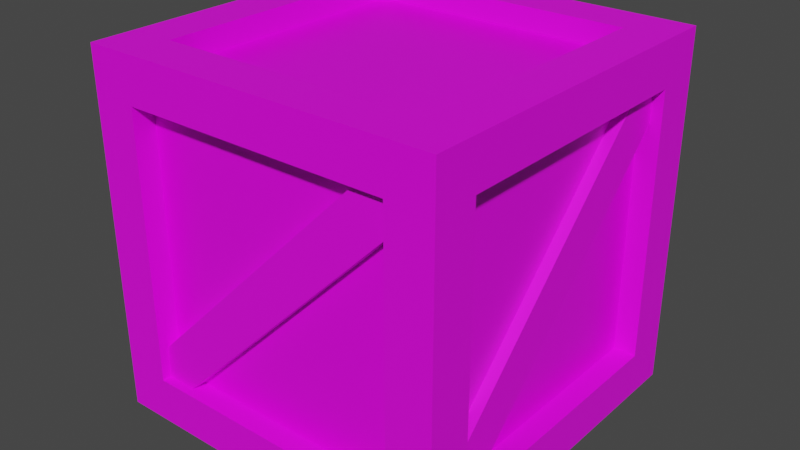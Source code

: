# Source: box.blend  (saved by Blender 2.80.75; exported with 4.5.12 LTS)
import bpy
from mathutils import Matrix  # noqa: F401  (used for matrix-valued properties, if any)

bpy.ops.wm.read_factory_settings(use_empty=True)
scene = bpy.context.scene
scene.name = 'Scene'

# ---- collections
col_collection = bpy.data.collections.new('Collection'); scene.collection.children.link(col_collection)

# ---- images (referenced by path relative to the original .blend; pixels are not part of the script)
import os
ASSET_DIR = os.environ.get("B2B_ASSET_DIR", "")  # directory of the original .blend (textures are referenced by path, not embedded)
HERE = os.path.dirname(os.path.abspath(__file__))  # packed textures are extracted next to this script under _unpacked/

def load_image(name, relpath, width, height, colorspace="sRGB"):
    """Load a texture the original file referenced (path relative to the .blend, or extracted next to this script)."""
    p = next((c for c in (os.path.join(HERE, relpath), os.path.join(ASSET_DIR, relpath)) if relpath and os.path.exists(c)), "")
    if p:
        img = bpy.data.images.load(p, check_existing=True)
        img.name = name
    else:  # same state as the original file: an image datablock whose file is absent (Cycles renders it pink)
        img = bpy.data.images.new(name, width, height)
        img.source = "FILE"
        img.filepath = "//" + (relpath or name)
    img.colorspace_settings.name = colorspace
    return img
img_oak_planks_png = load_image('oak_planks.png', 'oak_planks.png', 1024, 1024, 'sRGB')
img_oak_log_side_png = load_image('oak_log_side.png', 'oak_log_side.png', 1024, 1024, 'sRGB')

# ---- materials (node trees are filled in below, after node groups)
mat_planks = bpy.data.materials.new('Planks')
mat_planks.alpha_threshold = 0.0
mat_planks.use_transparent_shadow = False
mat_planks.line_color = (0.0, 0.0, 0.0, 1.0)
mat_logs = bpy.data.materials.new('Logs')
mat_logs.use_transparent_shadow = False

# ---- material node trees
mat_planks.use_nodes = True; mat_planks.node_tree.nodes.clear()
_N = mat_planks.node_tree.nodes; _L = mat_planks.node_tree.links
n0 = _N.new('ShaderNodeOutputMaterial'); n0.name = 'Material Output'; n0.location = (300, 300)
n1 = _N.new('ShaderNodeBsdfPrincipled'); n1.name = 'Principled BSDF'; n1.location = (10, 300)
n1.distribution = 'GGX'
n1.subsurface_method = 'BURLEY'
n1.inputs[2].default_value = 0.4
n1.inputs[3].default_value = 1.45
n1.inputs[27].default_value = (0.0, 0.0, 0.0, 1.0)
n1.inputs[28].default_value = 1.0
n2 = _N.new('ShaderNodeTexImage'); n2.name = 'Image Texture'; n2.location = (-280, 280)
n2.image = img_oak_planks_png
n2.interpolation = 'Closest'
_L.new(n1.outputs[0], n0.inputs[0])
_L.new(n2.outputs[0], n1.inputs[0])
n0.is_active_output = True
mat_logs.use_nodes = True; mat_logs.node_tree.nodes.clear()
_N = mat_logs.node_tree.nodes; _L = mat_logs.node_tree.links
n0 = _N.new('ShaderNodeOutputMaterial'); n0.name = 'Material Output'; n0.location = (300, 300)
n1 = _N.new('ShaderNodeBsdfPrincipled'); n1.name = 'Principled BSDF'; n1.location = (10, 300)
n1.distribution = 'GGX'
n1.subsurface_method = 'BURLEY'
n1.inputs[3].default_value = 1.45
n1.inputs[27].default_value = (0.0, 0.0, 0.0, 1.0)
n1.inputs[28].default_value = 1.0
n2 = _N.new('ShaderNodeTexImage'); n2.name = 'Image Texture'; n2.location = (-280, 280)
n2.image = img_oak_log_side_png
n2.interpolation = 'Closest'
_L.new(n1.outputs[0], n0.inputs[0])
_L.new(n2.outputs[0], n1.inputs[0])
n0.is_active_output = True

# ---- world
world_world = bpy.data.worlds.new('World'); scene.world = world_world
world_world.use_nodes = True; world_world.node_tree.nodes.clear()
_N = world_world.node_tree.nodes; _L = world_world.node_tree.links
n0 = _N.new('ShaderNodeOutputWorld'); n0.name = 'World Output'; n0.location = (300, 300)
n1 = _N.new('ShaderNodeBackground'); n1.name = 'Background'; n1.location = (10, 300)
n1.inputs[0].default_value = (0.05088, 0.05088, 0.05088, 1.0)
_L.new(n1.outputs[0], n0.inputs[0])
n0.is_active_output = True
world_world.color = (0.05088, 0.05088, 0.05088)
world_world.use_sun_shadow = False
world_world.sun_shadow_jitter_overblur = 0.0

# ---- meshes
me_cube = bpy.data.meshes.new('Cube')
me_cube.from_pydata([(3.006, -0.4997, 3.006), (3.006, -0.4997, -0.9941), (3.006, -0.9997, 3.006), (3.006, -0.9997, -0.9941), (2.506, -0.4997, 3.006), (2.506, -0.4997, -0.9941), (2.506, -0.9997, 3.006), (2.506, -0.9997, -0.9941), (-0.4941, -0.4997, 3.006), (-0.4941, -0.4997, -0.9941), (-0.4941, -0.9997, 3.006), (-0.4941, -0.9997, -0.9941), (-0.9941, -0.4997, 3.006), (-0.9941, -0.4997, -0.9941), (-0.9941, -0.9997, 3.006), (-0.9941, -0.9997, -0.9941), (-0.4941, 3.0, 3.006), (-0.4941, 3.0, -0.9941), (-0.4941, 2.5, 3.006), (-0.4941, 2.5, -0.9941), (-0.9941, 3.0, 3.006), (-0.9941, 3.0, -0.9941), (-0.9941, 2.5, 3.006), (-0.9941, 2.5, -0.9941), (3.006, 3.0, 3.006), (3.006, 3.0, -0.9941), (3.006, 2.5, 3.006), (3.006, 2.5, -0.9941), (2.506, 3.0, 3.006), (2.506, 3.0, -0.9941), (2.506, 2.5, 3.006), (2.506, 2.5, -0.9941), (2.506, 3.0, -0.4941), (2.506, 3.0, -0.9941), (2.506, 2.5, -0.4941), (2.506, 2.5, -0.9941), (-0.4941, 3.0, -0.4941), (-0.4941, 3.0, -0.9941), (-0.4941, 2.5, -0.4941), (-0.4941, 2.5, -0.9941), (2.506, -0.4997, -0.4941), (2.506, -0.4997, -0.9941), (2.506, -0.9997, -0.4941), (2.506, -0.9997, -0.9941), (-0.4941, -0.4997, -0.4941), (-0.4941, -0.4997, -0.9941), (-0.4941, -0.9997, -0.4941), (-0.4941, -0.9997, -0.9941), (-0.9941, 2.5, -0.4941), (-0.9941, 2.5, -0.9941), (-0.4941, 2.5, -0.4941), (-0.4941, 2.5, -0.9941), (-0.9941, -0.4997, -0.4941), (-0.9941, -0.4997, -0.9941), (-0.4941, -0.4997, -0.4941), (-0.4941, -0.4997, -0.9941), (2.506, 2.5, -0.4941), (2.506, 2.5, -0.9941), (3.006, 2.5, -0.4941), (3.006, 2.5, -0.9941), (2.506, -0.4997, -0.4941), (2.506, -0.4997, -0.9941), (3.006, -0.4997, -0.4941), (3.006, -0.4997, -0.9941), (2.506, 3.0, 3.006), (2.506, 3.0, 2.506), (2.506, 2.5, 3.006), (2.506, 2.5, 2.506), (-0.4941, 3.0, 3.006), (-0.4941, 3.0, 2.506), (-0.4941, 2.5, 3.006), (-0.4941, 2.5, 2.506), (2.506, -0.4997, 3.006), (2.506, -0.4997, 2.506), (2.506, -0.9997, 3.006), (2.506, -0.9997, 2.506), (-0.4941, -0.4997, 3.006), (-0.4941, -0.4997, 2.506), (-0.4941, -0.9997, 3.006), (-0.4941, -0.9997, 2.506), (-0.9941, 2.5, 3.006), (-0.9941, 2.5, 2.506), (-0.4941, 2.5, 3.006), (-0.4941, 2.5, 2.506), (-0.9941, -0.4997, 3.006), (-0.9941, -0.4997, 2.506), (-0.4941, -0.4997, 3.006), (-0.4941, -0.4997, 2.506), (2.506, 2.5, 3.006), (2.506, 2.5, 2.506), (3.006, 2.5, 3.006), (3.006, 2.5, 2.506), (2.506, -0.4997, 3.006), (2.506, -0.4997, 2.506), (3.006, -0.4997, 3.006), (3.006, -0.4997, 2.506), (2.756, 2.75, 2.756), (2.756, 2.75, -0.7441), (2.756, -0.7497, 2.756), (2.756, -0.7497, -0.7441), (-0.7441, 2.75, 2.756), (-0.7441, 2.75, -0.7441), (-0.7441, -0.7497, 2.756), (-0.7441, -0.7497, -0.7441), (2.67, 2.9, -0.3587), (2.32, 2.9, -0.7087), (2.67, 2.495, -0.3587), (2.32, 2.495, -0.7087), (-0.3587, 2.9, 2.671), (-0.7087, 2.9, 2.321), (-0.3587, 2.495, 2.671), (-0.7087, 2.495, 2.321), (-0.7087, -0.4972, -0.3587), (-0.3587, -0.4972, -0.7087), (-0.7087, -0.9022, -0.3587), (-0.3587, -0.9022, -0.7087), (2.32, -0.4972, 2.671), (2.67, -0.4972, 2.321), (2.32, -0.9022, 2.671), (2.67, -0.9022, 2.321), (-0.9204, 2.689, -0.3587), (-0.9204, 2.339, -0.7087), (-0.5154, 2.689, -0.3587), (-0.5154, 2.339, -0.7087), (-0.9204, -0.3406, 2.671), (-0.9204, -0.6906, 2.321), (-0.5154, -0.3406, 2.671), (-0.5154, -0.6906, 2.321), (2.477, -0.6906, -0.3587), (2.477, -0.3406, -0.7087), (2.882, -0.6906, -0.3587), (2.882, -0.3406, -0.7087), (2.477, 2.339, 2.671), (2.477, 2.689, 2.321), (2.882, 2.339, 2.671), (2.882, 2.689, 2.321)], [], [(0, 4, 6, 2), (3, 2, 6, 7), (7, 6, 4, 5), (5, 1, 3, 7), (1, 0, 2, 3), (5, 4, 0, 1), (8, 12, 14, 10), (11, 10, 14, 15), (15, 14, 12, 13), (13, 9, 11, 15), (9, 8, 10, 11), (13, 12, 8, 9), (16, 20, 22, 18), (19, 18, 22, 23), (23, 22, 20, 21), (21, 17, 19, 23), (17, 16, 18, 19), (21, 20, 16, 17), (24, 28, 30, 26), (27, 26, 30, 31), (31, 30, 28, 29), (29, 25, 27, 31), (25, 24, 26, 27), (29, 28, 24, 25), (32, 36, 38, 34), (35, 34, 38, 39), (39, 38, 36, 37), (37, 33, 35, 39), (33, 32, 34, 35), (37, 36, 32, 33), (40, 44, 46, 42), (43, 42, 46, 47), (47, 46, 44, 45), (45, 41, 43, 47), (41, 40, 42, 43), (45, 44, 40, 41), (48, 52, 54, 50), (51, 50, 54, 55), (55, 54, 52, 53), (53, 49, 51, 55), (49, 48, 50, 51), (53, 52, 48, 49), (56, 60, 62, 58), (59, 58, 62, 63), (63, 62, 60, 61), (61, 57, 59, 63), (57, 56, 58, 59), (61, 60, 56, 57), (64, 68, 70, 66), (67, 66, 70, 71), (71, 70, 68, 69), (69, 65, 67, 71), (65, 64, 66, 67), (69, 68, 64, 65), (72, 76, 78, 74), (75, 74, 78, 79), (79, 78, 76, 77), (77, 73, 75, 79), (73, 72, 74, 75), (77, 76, 72, 73), (80, 84, 86, 82), (83, 82, 86, 87), (87, 86, 84, 85), (85, 81, 83, 87), (81, 80, 82, 83), (85, 84, 80, 81), (88, 92, 94, 90), (91, 90, 94, 95), (95, 94, 92, 93), (93, 89, 91, 95), (89, 88, 90, 91), (93, 92, 88, 89), (96, 100, 102, 98), (99, 98, 102, 103), (103, 102, 100, 101), (101, 97, 99, 103), (97, 96, 98, 99), (101, 100, 96, 97), (104, 108, 110, 106), (111, 110, 108, 109), (109, 105, 107, 111), (105, 104, 106, 107), (109, 108, 104, 105), (112, 116, 118, 114), (115, 114, 118, 119), (119, 118, 116, 117), (117, 113, 115, 119), (113, 112, 114, 115), (120, 124, 126, 122), (127, 126, 124, 125), (125, 121, 123, 127), (121, 120, 122, 123), (125, 124, 120, 121), (128, 132, 134, 130), (131, 130, 134, 135), (135, 134, 132, 133), (133, 129, 131, 135), (129, 128, 130, 131)])
me_cube.polygons.foreach_set('material_index', [1, 1, 1, 1, 1, 1, 1, 1, 1, 1, 1, 1, 1, 1, 1, 1, 1, 1, 1, 1, 1, 1, 1, 1, 1, 1, 1, 1, 1, 1, 1, 1, 1, 1, 1, 1, 1, 1, 1, 1, 1, 1, 1, 1, 1, 1, 1, 1, 1, 1, 1, 1, 1, 1, 1, 1, 1, 1, 1, 1, 1, 1, 1, 1, 1, 1, 1, 1, 1, 1, 1, 1, 0, 0, 0, 0, 0, 0, 1, 0, 1, 0, 1, 1, 1, 0, 1, 0, 1, 0, 1, 0, 1, 1, 1, 0, 1, 0])
_uv = me_cube.uv_layers.new(name='UVMap')
_uv.uv.foreach_set('vector', [1.0, 0.125, 0.875, 0.125, 0.875, 0.0, 1.0, 0.0, 1.0, 0.0, 1.0, 1.0, 0.875, 1.0, 0.875, 0.0, 0.4375, 0.0, 0.4375, 1.0, 0.5625, 1.0, 0.5625, 0.0, 0.875, 0.125, 1.0, 0.125, 1.0, 0.0, 0.875, 0.0, 0.125, 0.0, 0.125, 1.0, 0.0, 1.0, 0.0, 0.0, 0.375, 0.0, 0.375, 1.0, 0.5, 1.0, 0.5, 0.0, 0.125, 0.125, 0.0, 0.125, 0.0, 0.0, 0.125, 0.0, 0.125, 0.0, 0.125, 1.0, 0.0, 1.0, 0.0, 0.0, 0.0, 0.0, 0.0, 1.0, 0.125, 1.0, 0.125, 0.0, 0.0, 0.125, 0.125, 0.125, 0.125, 0.0, 0.0, 0.0, 0.5625, 0.0, 0.5625, 1.0, 0.4375, 1.0, 0.4375, 0.0, 0.4375, 0.0, 0.4375, 1.0, 0.5625, 1.0, 0.5625, 0.0, 0.125, 1.0, 0.0, 1.0, 0.0, 0.875, 0.125, 0.875, 0.5625, 0.0, 0.5625, 1.0, 0.4375, 1.0, 0.4375, 0.0, 0.875, 0.0, 0.875, 1.0, 1.0, 1.0, 1.0, 0.0, 0.0, 1.0, 0.125, 1.0, 0.125, 0.875, 0.0, 0.875, 0.5, 0.0, 0.5, 1.0, 0.375, 1.0, 0.375, 0.0, 0.0, 0.0, 0.0, 1.0, 0.125, 1.0, 0.125, 0.0, 1.0, 1.0, 0.875, 1.0, 0.875, 0.875, 1.0, 0.875, 0.5, 0.0, 0.5, 1.0, 0.375, 1.0, 0.375, 0.0, 0.375, 0.0, 0.375, 1.0, 0.5, 1.0, 0.5, 0.0, 0.875, 1.0, 1.0, 1.0, 1.0, 0.875, 0.875, 0.875, 1.0, 0.0, 1.0, 1.0, 0.875, 1.0, 0.875, 0.0, 0.875, 0.0, 0.875, 1.0, 1.0, 1.0, 1.0, 0.0, 0.875, 0.5312, 0.125, 0.5312, 0.125, 0.4062, 0.875, 0.4062, 0.875, 0.0, 0.875, 0.125, 0.125, 0.125, 0.125, 0.0, 0.375, 0.5, 0.625, 0.5, 0.625, 0.75, 0.375, 0.75, 0.125, 1.0, 0.875, 1.0, 0.875, 0.875, 0.125, 0.875, 0.125, 0.5, 0.375, 0.5, 0.375, 0.75, 0.125, 0.75, 0.125, 0.0, 0.125, 0.125, 0.875, 0.125, 0.875, 0.0, 0.875, 0.5938, 0.125, 0.5938, 0.125, 0.4688, 0.875, 0.4688, 0.875, 0.0, 0.875, 0.125, 0.125, 0.125, 0.125, 0.0, 0.375, 0.5, 0.625, 0.5, 0.625, 0.75, 0.375, 0.75, 0.125, 0.125, 0.875, 0.125, 0.875, 0.0, 0.125, 0.0, 0.125, 0.5, 0.375, 0.5, 0.375, 0.75, 0.125, 0.75, 0.125, 0.0, 0.125, 0.125, 0.875, 0.125, 0.875, 0.0, 0.4375, 0.875, 0.4375, 0.125, 0.5625, 0.125, 0.5625, 0.875, 0.875, 0.0, 0.875, 0.125, 0.125, 0.125, 0.125, 0.0, 0.375, 0.5, 0.625, 0.5, 0.625, 0.75, 0.375, 0.75, 0.0, 0.125, 0.0, 0.875, 0.125, 0.875, 0.125, 0.125, 0.125, 0.5, 0.375, 0.5, 0.375, 0.75, 0.125, 0.75, 0.125, 0.0, 0.125, 0.125, 0.875, 0.125, 0.875, 0.0, 0.375, 0.875, 0.375, 0.125, 0.5, 0.125, 0.5, 0.875, 0.875, 0.0, 0.875, 0.125, 0.125, 0.125, 0.125, 0.0, 0.375, 0.5, 0.625, 0.5, 0.625, 0.75, 0.375, 0.75, 0.875, 0.125, 0.875, 0.875, 1.0, 0.875, 1.0, 0.125, 0.125, 0.5, 0.375, 0.5, 0.375, 0.75, 0.125, 0.75, 0.125, 0.0, 0.125, 0.125, 0.875, 0.125, 0.875, 0.0, 1.0, 0.125, 1.0, 0.875, 0.875, 0.875, 0.875, 0.125, 0.875, 0.875, 0.875, 1.0, 0.125, 1.0, 0.125, 0.875, 0.375, 0.5, 0.625, 0.5, 0.625, 0.75, 0.375, 0.75, 0.125, 0.5312, 0.875, 0.5312, 0.875, 0.4062, 0.125, 0.4062, 0.125, 0.5, 0.375, 0.5, 0.375, 0.75, 0.125, 0.75, 0.125, 0.875, 0.125, 1.0, 0.875, 1.0, 0.875, 0.875, 0.125, 0.125, 0.125, 0.875, 0.0, 0.875, 0.0, 0.125, 0.875, 0.875, 0.875, 1.0, 0.125, 1.0, 0.125, 0.875, 0.375, 0.5, 0.625, 0.5, 0.625, 0.75, 0.375, 0.75, 0.125, 0.5938, 0.875, 0.5938, 0.875, 0.4688, 0.125, 0.4688, 0.125, 0.5, 0.375, 0.5, 0.375, 0.75, 0.125, 0.75, 0.125, 0.875, 0.125, 1.0, 0.875, 1.0, 0.875, 0.875, 0.0, 0.875, 0.0, 0.125, 0.125, 0.125, 0.125, 0.875, 0.875, 0.875, 0.875, 1.0, 0.125, 1.0, 0.125, 0.875, 0.375, 0.5, 0.625, 0.5, 0.625, 0.75, 0.375, 0.75, 0.4375, 0.125, 0.4375, 0.875, 0.5625, 0.875, 0.5625, 0.125, 0.125, 0.5, 0.375, 0.5, 0.375, 0.75, 0.125, 0.75, 0.125, 0.875, 0.125, 1.0, 0.875, 1.0, 0.875, 0.875, 0.875, 0.875, 0.875, 0.125, 1.0, 0.125, 1.0, 0.875, 0.875, 0.875, 0.875, 1.0, 0.125, 1.0, 0.125, 0.875, 0.375, 0.5, 0.625, 0.5, 0.625, 0.75, 0.375, 0.75, 0.375, 0.125, 0.375, 0.875, 0.5, 0.875, 0.5, 0.125, 0.125, 0.5, 0.375, 0.5, 0.375, 0.75, 0.125, 0.75, 0.125, 0.875, 0.125, 1.0, 0.875, 1.0, 0.875, 0.875, 0.9406, 0.9406, 0.05945, 0.9406, 0.05945, 0.05945, 0.9406, 0.05945, 0.9406, 0.05945, 0.9406, 0.9406, 0.05945, 0.9406, 0.05945, 0.05945, 0.9406, 0.05945, 0.9406, 0.9406, 0.05945, 0.9406, 0.05945, 0.05945, 0.05945, 0.9406, 0.9406, 0.9406, 0.9406, 0.05945, 0.05945, 0.05945, 0.9406, 0.05945, 0.9406, 0.9406, 0.05945, 0.9406, 0.05945, 0.05945, 0.9406, 0.05945, 0.9406, 0.9406, 0.05945, 0.9406, 0.05945, 0.05945, 0.9443, 1.0, 0.1477, 1.0, 0.1477, 0.8935, 0.9443, 0.8935, 0.375, 0.5, 0.625, 0.5, 0.625, 0.75, 0.375, 0.75, 0.05565, 1.0, 0.8523, 1.0, 0.8523, 0.8935, 0.05565, 0.8935, 0.125, 0.5, 0.375, 0.5, 0.375, 0.75, 0.125, 0.75, 0.5651, -0.06331, 0.4349, -0.06331, 0.4349, 1.063, 0.5651, 1.063, 0.05565, 0.1065, 0.8523, 0.1065, 0.8523, 2.98e-08, 0.05565, 2.98e-08, 0.5651, -0.06331, 0.4349, -0.06331, 0.4349, 1.063, 0.5651, 1.063, 0.375, 0.5, 0.625, 0.5, 0.625, 0.75, 0.375, 0.75, 0.9443, 0.1065, 0.1477, 0.1065, 0.1477, 2.98e-08, 0.9443, 2.98e-08, 0.125, 0.5, 0.375, 0.5, 0.375, 0.75, 0.125, 0.75, 5.96e-08, 0.9443, 2.98e-08, 0.1477, 0.1065, 0.1477, 0.1065, 0.9443, 0.375, 0.5, 0.625, 0.5, 0.625, 0.75, 0.375, 0.75, 2.98e-08, 0.05565, 5.96e-08, 0.8523, 0.1065, 0.8523, 0.1065, 0.05565, 0.125, 0.5, 0.375, 0.5, 0.375, 0.75, 0.125, 0.75, 0.5651, -0.06331, 0.4349, -0.06331, 0.4349, 1.063, 0.5651, 1.063, 0.8818, 0.05565, 0.8818, 0.8523, 0.9883, 0.8523, 0.9883, 0.05565, 0.5651, -0.06331, 0.4349, -0.06331, 0.4349, 1.063, 0.5651, 1.063, 0.375, 0.5, 0.625, 0.5, 0.625, 0.75, 0.375, 0.75, 0.8818, 0.9443, 0.8818, 0.1477, 0.9883, 0.1477, 0.9883, 0.9443, 0.125, 0.5, 0.375, 0.5, 0.375, 0.75, 0.125, 0.75])
me_cube.materials.append(mat_planks)
me_cube.materials.append(mat_logs)
me_cube.use_remesh_preserve_volume = False
me_cube.use_remesh_preserve_attributes = False
me_cube.use_mirror_vertex_groups = False
me_cube.update()

# ---- objects
ob_cube = bpy.data.objects.new('Cube', me_cube)

# ---- transforms, parenting, visibility, modifiers, constraints
ob_cube.location = (1.0, 1.0, 1.0)
ob_cube.lock_rotations_4d = False
ob_cube.empty_display_type = 'ARROWS'
ob_cube.lineart.crease_threshold = 0.0

# ---- collection membership
col_collection.objects.link(ob_cube)

# ---- scene / render settings (as saved in the file)
scene.frame_start = 1; scene.frame_end = 250; scene.frame_set(1)
scene.render.engine = 'BLENDER_EEVEE_NEXT'
scene.cycles.use_denoising = False
scene.cycles.samples = 128
scene.cycles.sampling_pattern = 'TABULATED_SOBOL'
scene.cycles.use_adaptive_sampling = False
scene.cycles.use_light_tree = False
scene.view_settings.view_transform = 'Filmic'
bpy.context.view_layer.update()

# ---- added for rendering (the .blend has no active camera and no usable light): camera, sun
cam_auto = bpy.data.cameras.new('AutoCamera')
cam_auto.lens = 50.0
cam_auto.sensor_width = 36.0
cam_auto.clip_end = 1000.0
ob_auto_camera = bpy.data.objects.new('AutoCamera', cam_auto)
scene.collection.objects.link(ob_auto_camera)
ob_auto_camera.location = (8.41602, -5.69188, 7.13399)
ob_auto_camera.rotation_euler = (1.09748, -7.21219e-08, 0.694738)
scene.camera = ob_auto_camera
light_auto_sun = bpy.data.lights.new('AutoSun', 'SUN')
light_auto_sun.energy = 3.0
light_auto_sun.angle = 0.0523599
ob_auto_sun = bpy.data.objects.new('AutoSun', light_auto_sun)
scene.collection.objects.link(ob_auto_sun)
ob_auto_sun.rotation_euler = (0.872665, 0.174533, 0.523599)
bpy.context.view_layer.update()
